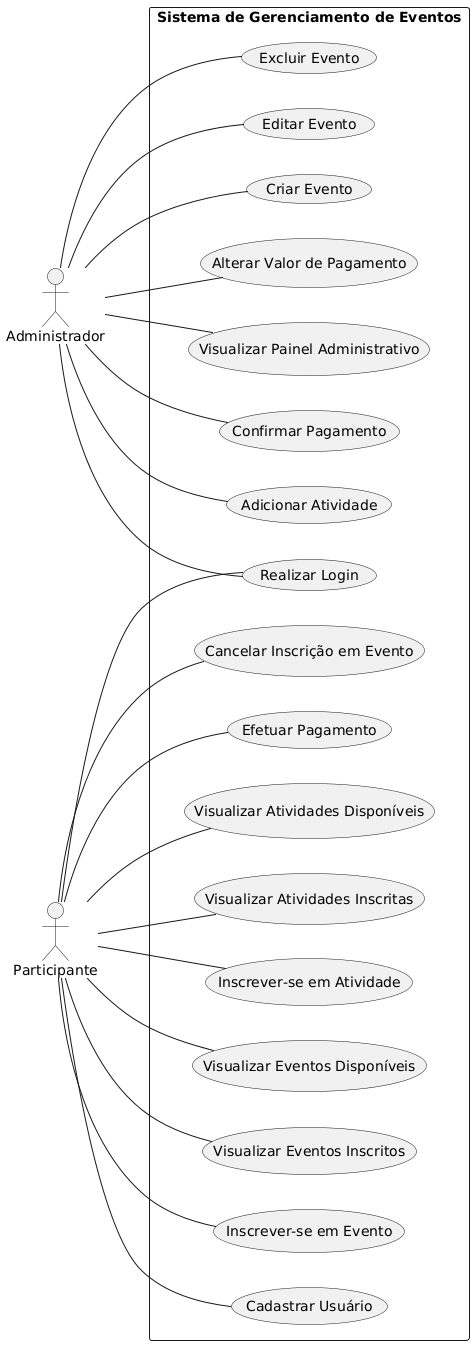

The diagram above was rendered by PlantUML. Its source (embedded in the PNG):
@startuml
left to right direction

actor Administrador
actor Participante

rectangle "Sistema de Gerenciamento de Eventos" {

  ' Use Cases para Administrador
  usecase "Realizar Login" as UC_Login
  usecase "Criar Evento" as UC_CriarEvento
  usecase "Editar Evento" as UC_EditarEvento
  usecase "Excluir Evento" as UC_ExcluirEvento
  usecase "Adicionar Atividade" as UC_AdicionarAtividade
  usecase "Confirmar Pagamento" as UC_ConfirmarPagamento
  usecase "Visualizar Painel Administrativo" as UC_VisualizarPainelAdmin
  usecase "Alterar Valor de Pagamento" as UC_AlterarValorPagamento

  ' Use Cases para Participante
  usecase "Cadastrar Usuário" as UC_CadastrarUsuario
  usecase "Inscrever-se em Evento" as UC_InscreverEvento
  usecase "Visualizar Eventos Inscritos" as UC_VisualizarEventosInscritos
  usecase "Visualizar Eventos Disponíveis" as UC_VisualizarEventosDisponiveis
  usecase "Inscrever-se em Atividade" as UC_InscreverAtividade
  usecase "Visualizar Atividades Inscritas" as UC_VisualizarAtividadesInscritas
  usecase "Visualizar Atividades Disponíveis" as UC_VisualizarAtividadesDisponiveis
  usecase "Efetuar Pagamento" as UC_EfetuarPagamento
  usecase "Cancelar Inscrição em Evento" as UC_CancelarInscricao

}

' Relações dos Atores com os Casos de Uso

' Administrador
Administrador -- UC_Login
Administrador -- UC_CriarEvento
Administrador -- UC_EditarEvento
Administrador -- UC_ExcluirEvento
Administrador -- UC_AdicionarAtividade
Administrador -- UC_ConfirmarPagamento
Administrador -- UC_VisualizarPainelAdmin
Administrador -- UC_AlterarValorPagamento

' Participante
Participante -- UC_CadastrarUsuario
Participante -- UC_Login
Participante -- UC_InscreverEvento
Participante -- UC_VisualizarEventosInscritos
Participante -- UC_VisualizarEventosDisponiveis
Participante -- UC_InscreverAtividade
Participante -- UC_VisualizarAtividadesInscritas
Participante -- UC_VisualizarAtividadesDisponiveis
Participante -- UC_EfetuarPagamento
Participante -- UC_CancelarInscricao
@enduml